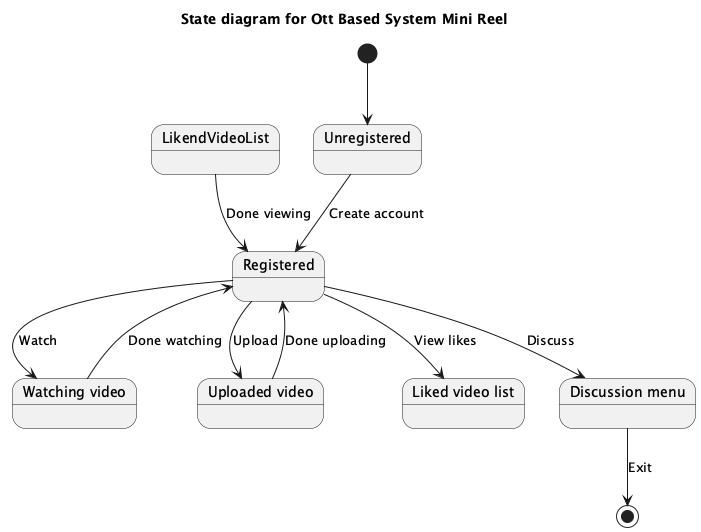

The diagram above was rendered by PlantUML. Its source (embedded in the PNG):
@startuml
title State diagram for Ott Based System Mini Reel

[*] --> Unregistered

state "Unregistered" as Unregistered
state "Registered" as Registered
state "Watching video" as WatchingVideo
state "Uploaded video" as UploadedVideo
state "Liked video list" as LikedVideoList
state "Discussion menu" as DiscussionMenu

Unregistered --> Registered : Create account

Registered --> WatchingVideo : Watch
Registered --> UploadedVideo : Upload
Registered --> LikedVideoList : View likes
Registered --> DiscussionMenu : Discuss

WatchingVideo --> Registered : Done watching
UploadedVideo --> Registered : Done uploading
LikendVideoList --> Registered : Done viewing
DiscussionMenu --> [*] : Exit

@enduml